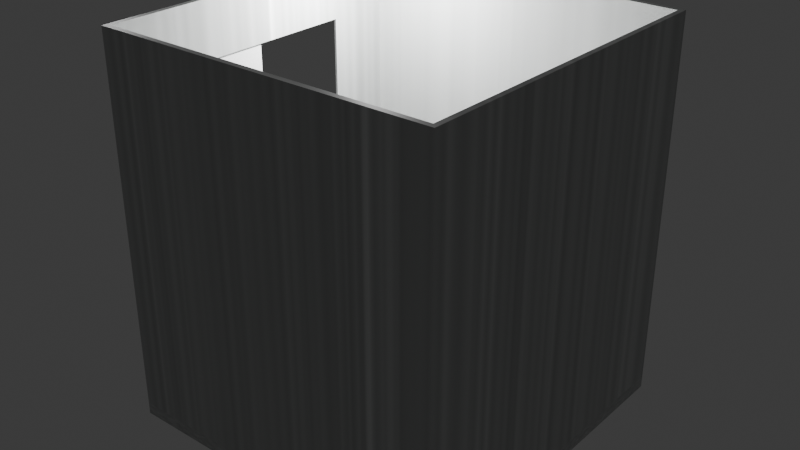 # Source: elevator.blend  (saved by Blender 4.0.36; exported with 4.5.12 LTS)
import bpy
from mathutils import Matrix  # noqa: F401  (used for matrix-valued properties, if any)

bpy.ops.wm.read_factory_settings(use_empty=True)
scene = bpy.context.scene
scene.name = 'Scene'

# ---- collections
col_collection = bpy.data.collections.new('Collection'); scene.collection.children.link(col_collection)
col_collection_2 = bpy.data.collections.new('Collection 2'); scene.collection.children.link(col_collection_2)

# ---- images (referenced by path relative to the original .blend; pixels are not part of the script)
import os
ASSET_DIR = os.environ.get("B2B_ASSET_DIR", "")  # directory of the original .blend (textures are referenced by path, not embedded)
HERE = os.path.dirname(os.path.abspath(__file__))  # packed textures are extracted next to this script under _unpacked/

def load_image(name, relpath, width, height, colorspace="sRGB"):
    """Load a texture the original file referenced (path relative to the .blend, or extracted next to this script)."""
    p = next((c for c in (os.path.join(HERE, relpath), os.path.join(ASSET_DIR, relpath)) if relpath and os.path.exists(c)), "")
    if p:
        img = bpy.data.images.load(p, check_existing=True)
        img.name = name
    else:  # same state as the original file: an image datablock whose file is absent (Cycles renders it pink)
        img = bpy.data.images.new(name, width, height)
        img.source = "FILE"
        img.filepath = "//" + (relpath or name)
    img.colorspace_settings.name = colorspace
    return img
img_metal_jpg = load_image('metal.jpg', '_unpacked/metal.d8b78ec5.jpg', 800, 450, 'sRGB')

# ---- materials (node trees are filled in below, after node groups)
mat_material_001 = bpy.data.materials.new('Material.001')
mat_material_001.use_transparent_shadow = False

# ---- material node trees
mat_material_001.use_nodes = True; mat_material_001.node_tree.nodes.clear()
_N = mat_material_001.node_tree.nodes; _L = mat_material_001.node_tree.links
n0 = _N.new('ShaderNodeBsdfPrincipled'); n0.name = 'Principled BSDF'; n0.location = (10, 300)
n0.inputs[3].default_value = 1.45
n1 = _N.new('ShaderNodeOutputMaterial'); n1.name = 'Material Output'; n1.location = (300, 300)
n2 = _N.new('ShaderNodeTexImage'); n2.name = 'Image Texture'; n2.location = (-280, 280)
n2.image = img_metal_jpg
_L.new(n0.outputs[0], n1.inputs[0])
_L.new(n2.outputs[0], n0.inputs[0])
n1.is_active_output = True

# ---- world
world_world = bpy.data.worlds.new('World'); scene.world = world_world
world_world.use_nodes = True; world_world.node_tree.nodes.clear()
_N = world_world.node_tree.nodes; _L = world_world.node_tree.links
n0 = _N.new('ShaderNodeOutputWorld'); n0.name = 'World Output'; n0.location = (300, 300)
n1 = _N.new('ShaderNodeBackground'); n1.name = 'Background'; n1.location = (10, 300)
n1.inputs[0].default_value = (0.05088, 0.05088, 0.05088, 1.0)
_L.new(n1.outputs[0], n0.inputs[0])
n0.is_active_output = True
world_world.color = (0.05088, 0.05088, 0.05088)
world_world.use_sun_shadow = False
world_world.sun_shadow_jitter_overblur = 0.0

# ---- lights
light_light = bpy.data.lights.new('Light', 'POINT')
light_light.transmission_factor = 0.0
light_light.use_soft_falloff = False
light_light.energy = 1000.0
light_light.shadow_soft_size = 0.1
light_light.shadow_maximum_resolution = 0.006
light_light.use_absolute_resolution = True
light_light_001 = bpy.data.lights.new('Light.001', 'POINT')
light_light_001.transmission_factor = 0.0
light_light_001.use_soft_falloff = False
light_light_001.energy = 1000.0
light_light_001.shadow_soft_size = 0.1
light_light_001.shadow_maximum_resolution = 0.006
light_light_001.use_absolute_resolution = True

# ---- meshes
me_plane = bpy.data.meshes.new('Plane')
me_plane.from_pydata([(-1.0, -1.0, 0.0), (1.0, -1.0, 0.0), (-1.0, 1.0, 0.0), (1.0, 1.0, 0.0)], [], [(0, 1, 3, 2)])
_uv = me_plane.uv_layers.new(name='UVMap')
_uv.uv.foreach_set('vector', [0.0, 0.0, 1.0, 0.0, 1.0, 1.0, 0.0, 1.0])
me_plane.materials.append(None)
me_plane.update()
me_plane_001 = bpy.data.meshes.new('Plane.001')
me_plane_001.from_pydata([(-1.0, -1.0, 0.0), (1.0, -1.0, 0.0), (-1.0, 1.0, 0.0), (1.0, 1.0, 0.0)], [], [(0, 1, 3, 2)])
_uv = me_plane_001.uv_layers.new(name='UVMap')
_uv.uv.foreach_set('vector', [0.0, 0.0, 1.0, 0.0, 1.0, 1.0, 0.0, 1.0])
me_plane_001.materials.append(None)
me_plane_001.update()
me_cube_001 = bpy.data.meshes.new('Cube.001')
me_cube_001.from_pydata([(-1.0, -1.0, -1.0), (-0.9694, -0.9694, 1.0), (-1.0, 1.0, -1.0), (-0.9694, 0.9694, 1.0), (1.0, -1.0, -1.0), (0.9694, -0.9694, 1.0), (1.0, 1.0, -1.0), (0.9694, 0.9694, 1.0), (-1.0, -1.0, 1.0), (-1.0, 1.0, 1.0), (1.0, 1.0, 1.0), (1.0, -1.0, 1.0), (-1.0, -1.0, 59.93), (-1.0, 1.0, 59.93), (1.0, 1.0, 59.93), (1.0, -1.0, 59.93), (-0.9694, -0.9694, 59.93), (-0.9694, 0.9694, 59.93), (0.9694, 0.9694, 59.93), (0.9694, -0.9694, 59.93), (-1.0, 0.6, -1.0), (-1.0, 0.6, 1.0), (1.0, 0.6, -1.0), (1.0, 0.6, 1.0), (-0.9694, 0.5817, 1.0), (0.9694, 0.5817, 1.0), (-1.0, 0.6, 59.93), (1.0, 0.6, 59.93), (-0.9694, 0.5817, 59.93), (0.9694, 0.5817, 59.93), (-1.0, -0.6, -1.0), (1.0, -0.6, 1.0), (0.9694, -0.5817, 1.0), (1.0, -0.6, 59.93), (0.9694, -0.5817, 59.93), (-1.0, -0.6, 1.0), (1.0, -0.6, -1.0), (-0.9694, -0.5817, 1.0), (-1.0, -0.6, 59.93), (-0.9694, -0.5817, 59.93), (-1.0, 1.0, 51.09), (-1.0, -1.0, 51.09), (1.0, -1.0, 51.09), (1.0, 1.0, 51.09), (1.0, 0.6, 51.09), (-1.0, 0.6, 51.09), (1.0, -0.6, 51.09), (-1.0, -0.6, 51.09), (-1.0, 0.0, 1.0), (1.0, 0.0, -1.0), (-0.9694, 0.0, 1.0), (-1.0, 0.0, 59.93), (-0.9694, 0.0, 59.93), (-1.0, 0.0, -1.0), (1.0, 0.0, 1.0), (0.9694, 0.0, 1.0), (1.0, 0.0, 59.93), (0.9694, 0.0, 59.93), (-1.0, 0.0, 51.09), (1.0, 0.0, 51.09), (-0.9694, 0.9694, 51.09), (0.9694, 0.9694, 51.09), (0.9694, -0.9694, 51.09), (-0.9694, -0.9694, 51.09), (-0.9694, 0.5817, 51.09), (0.9694, 0.5817, 51.09), (-0.9694, -0.5817, 51.09), (0.9694, -0.5817, 51.09), (0.9694, 0.0, 51.09), (-0.9694, 0.0, 51.09), (-0.9694, 0.6592, 1.0), (-0.9694, 0.6592, 59.93), (-0.9694, 0.6592, 51.09), (-0.9694, 0.8919, 1.0), (-0.9694, 0.8919, 59.93), (-0.9694, 0.8919, 51.09), (-0.9694, 0.9694, 36.06), (-0.9694, 0.5817, 36.06), (-0.9694, 0.6592, 36.06), (-0.9694, 0.8919, 36.06), (-0.9694, 0.9694, 25.54), (-0.9786, 0.5872, 51.09), (-0.9694, 0.5817, 25.54), (-0.9694, 0.6592, 25.54), (-0.9694, 0.8919, 25.54)], [], [(20, 21, 9, 2), (2, 9, 10, 6), (36, 31, 11, 4), (4, 11, 8, 0), (30, 36, 4, 0), (32, 37, 1, 5), (43, 40, 13, 14), (41, 42, 15, 12), (47, 41, 12, 38), (60, 61, 18, 17), (28, 71, 74, 17, 13, 26), (17, 18, 14, 13), (34, 19, 15, 33), (19, 16, 12, 15), (67, 62, 19, 34), (75, 60, 17, 74), (44, 43, 14, 27), (62, 63, 16, 19), (59, 44, 27, 56), (69, 64, 28, 52), (61, 65, 29, 18), (18, 29, 27, 14), (52, 28, 26, 51), (40, 45, 26, 13), (7, 3, 73, 70, 24, 25), (2, 6, 22, 20), (6, 10, 23, 22), (53, 48, 21, 20), (0, 8, 35, 30), (16, 39, 38, 12), (63, 66, 39, 16), (42, 46, 33, 15), (68, 67, 34, 57), (57, 34, 33, 56), (58, 47, 38, 51), (55, 50, 37, 32), (53, 49, 36, 30), (49, 54, 31, 36), (50, 24, 48), (11, 31, 46, 42), (9, 21, 45, 40), (54, 23, 44, 59), (23, 10, 43, 44), (35, 8, 41, 47), (8, 11, 42, 41), (10, 9, 40, 43), (31, 54, 59, 46), (81, 82, 77, 64), (22, 23, 54, 49), (20, 22, 49, 53), (25, 24, 50, 55), (45, 58, 51, 26), (29, 57, 56, 27), (65, 68, 57, 29), (30, 35, 48, 53), (39, 52, 51, 38), (66, 69, 52, 39), (46, 59, 56, 33), (24, 21, 48), (25, 55, 68, 65), (55, 32, 67, 68), (1, 37, 66, 63), (7, 25, 65, 61), (45, 21, 24), (5, 1, 63, 62), (79, 76, 60, 75), (32, 5, 62, 67), (3, 7, 61, 60, 76, 80), (48, 50, 37), (37, 48, 35), (66, 37, 35), (66, 35, 47), (64, 81, 45, 58), (69, 64, 58), (58, 69, 66), (66, 58, 47), (77, 78, 72, 64), (64, 72, 71, 28), (78, 79, 75, 72), (72, 75, 74, 71), (83, 84, 79, 78), (82, 83, 78, 77), (84, 80, 76, 79), (73, 3, 80, 84), (24, 70, 83, 82), (70, 73, 84, 83), (45, 24, 82, 81)])
_uv = me_cube_001.uv_layers.new(name='UVMap')
_uv.uv.foreach_set('vector', [0.375, 0.2, 0.625, 0.2, 0.625, 0.25, 0.375, 0.25, 0.375, 0.25, 0.625, 0.25, 0.625, 0.5, 0.375, 0.5, 0.375, 0.7, 0.625, 0.7, 0.625, 0.75, 0.375, 0.75, 0.375, 0.75, 0.625, 0.75, 0.625, 1.0, 0.375, 1.0, 0.125, 0.7, 0.375, 0.7, 0.375, 0.75, 0.125, 0.75, 0.6288, 0.6977, 0.8712, 0.6977, 0.8712, 0.7462, 0.6288, 0.7462, 0.625, 0.5, 0.625, 0.25, 0.625, 0.25, 0.625, 0.5, 0.625, 1.0, 0.625, 0.75, 0.625, 0.75, 0.625, 1.0, 0.625, 0.05, 0.625, 0.0, 0.625, 0.0, 0.625, 0.05, 0.8712, 0.5038, 0.6288, 0.5038, 0.6288, 0.5038, 0.8712, 0.5038, 0.8712, 0.5523, 0.8712, 0.5426, 0.8712, 0.5135, 0.8712, 0.5038, 0.875, 0.5, 0.875, 0.55, 0.8712, 0.5038, 0.6288, 0.5038, 0.625, 0.5, 0.875, 0.5, 0.6288, 0.6977, 0.6288, 0.7462, 0.625, 0.75, 0.625, 0.7, 0.6288, 0.7462, 0.8712, 0.7462, 0.875, 0.75, 0.625, 0.75, 0.6288, 0.6977, 0.6288, 0.7462, 0.6288, 0.7462, 0.6288, 0.6977, 0.8712, 0.5135, 0.8712, 0.5038, 0.8712, 0.5038, 0.8712, 0.5135, 0.625, 0.55, 0.625, 0.5, 0.625, 0.5, 0.625, 0.55, 0.6288, 0.7462, 0.8712, 0.7462, 0.8712, 0.7462, 0.6288, 0.7462, 0.625, 0.625, 0.625, 0.55, 0.625, 0.55, 0.625, 0.625, 0.8712, 0.625, 0.8712, 0.5523, 0.8712, 0.5523, 0.8712, 0.625, 0.6288, 0.5038, 0.6288, 0.5523, 0.6288, 0.5523, 0.6288, 0.5038, 0.6288, 0.5038, 0.6288, 0.5523, 0.625, 0.55, 0.625, 0.5, 0.8712, 0.625, 0.8712, 0.5523, 0.875, 0.55, 0.875, 0.625, 0.625, 0.25, 0.625, 0.2, 0.625, 0.2, 0.625, 0.25, 0.6288, 0.5038, 0.8712, 0.5038, 0.8712, 0.5135, 0.8712, 0.5426, 0.8712, 0.5523, 0.6288, 0.5523, 0.125, 0.5, 0.375, 0.5, 0.375, 0.55, 0.125, 0.55, 0.375, 0.5, 0.625, 0.5, 0.625, 0.55, 0.375, 0.55, 0.375, 0.125, 0.625, 0.125, 0.625, 0.2, 0.375, 0.2, 0.375, 0.0, 0.625, 0.0, 0.625, 0.05, 0.375, 0.05, 0.8712, 0.7462, 0.8712, 0.6977, 0.875, 0.7, 0.875, 0.75, 0.8712, 0.7462, 0.8712, 0.6977, 0.8712, 0.6977, 0.8712, 0.7462, 0.625, 0.75, 0.625, 0.7, 0.625, 0.7, 0.625, 0.75, 0.6288, 0.625, 0.6288, 0.6977, 0.6288, 0.6977, 0.6288, 0.625, 0.6288, 0.625, 0.6288, 0.6977, 0.625, 0.7, 0.625, 0.625, 0.625, 0.125, 0.625, 0.05, 0.625, 0.05, 0.625, 0.125, 0.6288, 0.625, 0.8712, 0.625, 0.8712, 0.6977, 0.6288, 0.6977, 0.125, 0.625, 0.375, 0.625, 0.375, 0.7, 0.125, 0.7, 0.375, 0.625, 0.625, 0.625, 0.625, 0.7, 0.375, 0.7, 0.0, 0.0, 0.0, 0.0, 0.0, 0.0, 0.625, 0.75, 0.625, 0.7, 0.625, 0.7, 0.625, 0.75, 0.625, 0.25, 0.625, 0.2, 0.625, 0.2, 0.625, 0.25, 0.625, 0.625, 0.625, 0.55, 0.625, 0.55, 0.625, 0.625, 0.625, 0.55, 0.625, 0.5, 0.625, 0.5, 0.625, 0.55, 0.625, 0.05, 0.625, 0.0, 0.625, 0.0, 0.625, 0.05, 0.625, 1.0, 0.625, 0.75, 0.625, 0.75, 0.625, 1.0, 0.625, 0.5, 0.625, 0.25, 0.625, 0.25, 0.625, 0.5, 0.625, 0.7, 0.625, 0.625, 0.625, 0.625, 0.625, 0.7, 0.0, 0.0, 0.0, 0.0, 0.0, 0.0, 0.0, 0.0, 0.375, 0.55, 0.625, 0.55, 0.625, 0.625, 0.375, 0.625, 0.125, 0.55, 0.375, 0.55, 0.375, 0.625, 0.125, 0.625, 0.6288, 0.5523, 0.8712, 0.5523, 0.8712, 0.625, 0.6288, 0.625, 0.625, 0.2, 0.625, 0.125, 0.625, 0.125, 0.625, 0.2, 0.6288, 0.5523, 0.6288, 0.625, 0.625, 0.625, 0.625, 0.55, 0.6288, 0.5523, 0.6288, 0.625, 0.6288, 0.625, 0.6288, 0.5523, 0.375, 0.05, 0.625, 0.05, 0.625, 0.125, 0.375, 0.125, 0.8712, 0.6977, 0.8712, 0.625, 0.875, 0.625, 0.875, 0.7, 0.8712, 0.6977, 0.8712, 0.625, 0.8712, 0.625, 0.8712, 0.6977, 0.625, 0.7, 0.625, 0.625, 0.625, 0.625, 0.625, 0.7, 0.0, 0.0, 0.0, 0.0, 0.0, 0.0, 0.6288, 0.5523, 0.6288, 0.625, 0.6288, 0.625, 0.6288, 0.5523, 0.6288, 0.625, 0.6288, 0.6977, 0.6288, 0.6977, 0.6288, 0.625, 0.8712, 0.7462, 0.8712, 0.6977, 0.8712, 0.6977, 0.8712, 0.7462, 0.6288, 0.5038, 0.6288, 0.5523, 0.6288, 0.5523, 0.6288, 0.5038, 0.0, 0.0, 0.0, 0.0, 0.0, 0.0, 0.6288, 0.7462, 0.8712, 0.7462, 0.8712, 0.7462, 0.6288, 0.7462, 0.8712, 0.5135, 0.8712, 0.5038, 0.8712, 0.5038, 0.8712, 0.5135, 0.6288, 0.6977, 0.6288, 0.7462, 0.6288, 0.7462, 0.6288, 0.6977, 0.8712, 0.5038, 0.6288, 0.5038, 0.6288, 0.5038, 0.8712, 0.5038, 0.8712, 0.5038, 0.8712, 0.5038, 0.0, 0.0, 0.0, 0.0, 0.0, 0.0, 0.0, 0.0, 0.0, 0.0, 0.0, 0.0, 0.0, 0.0, 0.0, 0.0, 0.0, 0.0, 0.0, 0.0, 0.0, 0.0, 0.0, 0.0, 0.0, 0.0, 0.0, 0.0, 0.0, 0.0, 0.0, 0.0, 0.0, 0.0, 0.0, 0.0, 0.0, 0.0, 0.0, 0.0, 0.0, 0.0, 0.0, 0.0, 0.0, 0.0, 0.0, 0.0, 0.0, 0.0, 0.8712, 0.5523, 0.8712, 0.5426, 0.8712, 0.5426, 0.8712, 0.5523, 0.8712, 0.5523, 0.8712, 0.5426, 0.8712, 0.5426, 0.8712, 0.5523, 0.8712, 0.5426, 0.8712, 0.5135, 0.8712, 0.5135, 0.8712, 0.5426, 0.8712, 0.5426, 0.8712, 0.5135, 0.8712, 0.5135, 0.8712, 0.5426, 0.8712, 0.5426, 0.8712, 0.5135, 0.8712, 0.5135, 0.8712, 0.5426, 0.8712, 0.5523, 0.8712, 0.5426, 0.8712, 0.5426, 0.8712, 0.5523, 0.8712, 0.5135, 0.8712, 0.5038, 0.8712, 0.5038, 0.8712, 0.5135, 0.8712, 0.5135, 0.8712, 0.5038, 0.8712, 0.5038, 0.8712, 0.5135, 0.8712, 0.5523, 0.8712, 0.5426, 0.8712, 0.5426, 0.8712, 0.5523, 0.8712, 0.5426, 0.8712, 0.5135, 0.8712, 0.5135, 0.8712, 0.5426, 0.0, 0.0, 0.0, 0.0, 0.0, 0.0, 0.0, 0.0])
me_cube_001.materials.append(mat_material_001)
me_cube_001.update()
arm_armature = bpy.data.armatures.new('Armature')  # bones are not reproduced

# ---- objects
ob_light = bpy.data.objects.new('Light', light_light)
ob_light_001 = bpy.data.objects.new('Light.001', light_light_001)
ob_slidingdoorright = bpy.data.objects.new('SlidingDoorRight', me_plane)
ob_slidingdoorleft = bpy.data.objects.new('SlidingDoorLeft', me_plane_001)
ob_elevator = bpy.data.objects.new('Elevator', me_cube_001)
ob_armature = bpy.data.objects.new('Armature', arm_armature)

# ---- transforms, parenting, visibility, modifiers, constraints
ob_light.location = (-1.31, 1.005, 5.904)
ob_light.rotation_euler = (0.6503, 0.05522, 1.866)
ob_light.lock_rotations_4d = False
ob_light.empty_display_type = 'ARROWS'
ob_light.color = (0.0, 0.0, 0.0, 0.0)
ob_light.lineart.crease_threshold = 0.0
ob_light_001.location = (-7.476, 1.005, 5.904)
ob_light_001.rotation_euler = (0.6503, 0.05522, 1.866)
ob_light_001.lock_rotations_4d = False
ob_light_001.empty_display_type = 'ARROWS'
ob_light_001.color = (0.0, 0.0, 0.0, 0.0)
ob_light_001.lineart.crease_threshold = 0.0
ob_slidingdoorright.location = (-2.575, -0.997, 2.587)
ob_slidingdoorright.rotation_euler = (-0.0, -1.571, -0.0)
ob_slidingdoorright.scale = (2.561, 1.0, 1.0)
ob_slidingdoorleft.parent = ob_armature
ob_slidingdoorleft.matrix_parent_inverse = Matrix(((1.0, -0.0, -0.0, 2.536), (-0.0, 0.0, 1.0, -3.19), (0.0, -1.0, 0.0, 0.853), (0.0, 0.0, -0.0, 1.0)))
ob_slidingdoorleft.location = (-2.575, 0.9982, 2.587)
ob_slidingdoorleft.rotation_euler = (-0.0, -1.571, -0.0)
ob_slidingdoorleft.scale = (2.561, 1.0, 1.0)
ob_elevator.location = (0.0, 0.0, 0.0)
ob_elevator.scale = (2.6, 2.6, 0.09592)
ob_armature.location = (-2.536, 0.853, 2.19)
ob_armature.show_in_front = True

# ---- collection membership
col_collection.objects.link(ob_light)
col_collection.objects.link(ob_light_001)
col_collection_2.objects.link(ob_slidingdoorright)
col_collection_2.objects.link(ob_slidingdoorleft)
col_collection_2.objects.link(ob_elevator)
col_collection_2.objects.link(ob_armature)

# ---- scene / render settings (as saved in the file)
scene.frame_start = 1; scene.frame_end = 250; scene.frame_set(0)
scene.render.engine = 'BLENDER_EEVEE_NEXT'
scene.cycles.sampling_pattern = 'TABULATED_SOBOL'
bpy.context.view_layer.update()

# ---- added for rendering (the .blend has no active camera): camera
cam_auto = bpy.data.cameras.new('AutoCamera')
cam_auto.lens = 50.0
cam_auto.sensor_width = 36.0
cam_auto.clip_end = 1000.0
ob_auto_camera = bpy.data.objects.new('AutoCamera', cam_auto)
scene.collection.objects.link(ob_auto_camera)
ob_auto_camera.location = (8.69101, -10.4292, 9.77905)
ob_auto_camera.rotation_euler = (1.09748, -7.21219e-08, 0.694738)
scene.camera = ob_auto_camera
bpy.context.view_layer.update()
